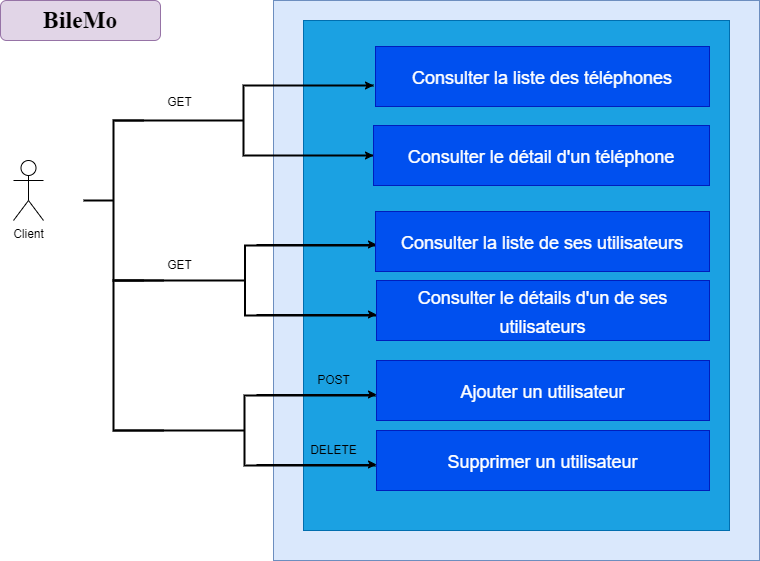

The diagram above was exported from draw.io. Its source (the exported page's mxGraphModel, read from the mxfile embedded in the PNG):
<mxGraphModel dx="1034" dy="412" grid="1" gridSize="10" guides="1" tooltips="1" connect="1" arrows="1" fold="1" page="1" pageScale="1" pageWidth="827" pageHeight="1169" math="0" shadow="0">
  <root>
    <mxCell id="0" />
    <mxCell id="1" parent="0" />
    <mxCell id="G0WqIbeAwQzd1bWWjjQt-1" value="&lt;div style=&quot;font-size: 23px; line-height: 0%;&quot;&gt;&lt;br&gt;&lt;/div&gt;" style="rounded=0;whiteSpace=wrap;html=1;fillColor=#dae8fc;strokeColor=#6c8ebf;verticalAlign=bottom;fontSize=23;align=right;" parent="1" vertex="1">
      <mxGeometry x="314" y="40" width="486" height="560" as="geometry" />
    </mxCell>
    <mxCell id="G0WqIbeAwQzd1bWWjjQt-2" value="&lt;div style=&quot;font-size: 22px;&quot;&gt;&lt;br&gt;&lt;/div&gt;" style="rounded=0;whiteSpace=wrap;html=1;labelBackgroundColor=none;fontSize=22;fillColor=#1ba1e2;fontColor=#ffffff;strokeColor=#006EAF;verticalAlign=bottom;spacing=0;" parent="1" vertex="1">
      <mxGeometry x="344" y="60" width="426" height="510" as="geometry" />
    </mxCell>
    <mxCell id="G0WqIbeAwQzd1bWWjjQt-3" value="" style="strokeWidth=2;html=1;shape=mxgraph.flowchart.annotation_2;align=left;labelPosition=right;pointerEvents=1;strokeColor=default;" parent="1" vertex="1">
      <mxGeometry x="154" y="125" width="260" height="70" as="geometry" />
    </mxCell>
    <mxCell id="G0WqIbeAwQzd1bWWjjQt-4" value="" style="strokeWidth=2;html=1;shape=mxgraph.flowchart.annotation_2;align=left;labelPosition=right;pointerEvents=1;" parent="1" vertex="1">
      <mxGeometry x="154" y="285" width="263" height="70" as="geometry" />
    </mxCell>
    <mxCell id="G0WqIbeAwQzd1bWWjjQt-5" value="" style="strokeWidth=2;html=1;shape=mxgraph.flowchart.annotation_2;align=left;labelPosition=right;pointerEvents=1;" parent="1" vertex="1">
      <mxGeometry x="124" y="160" width="60" height="160" as="geometry" />
    </mxCell>
    <mxCell id="G0WqIbeAwQzd1bWWjjQt-6" value="" style="endArrow=classic;html=1;rounded=0;exitX=0.5;exitY=0;exitDx=0;exitDy=0;exitPerimeter=0;entryX=1;entryY=0;entryDx=0;entryDy=0;entryPerimeter=0;" parent="1" source="G0WqIbeAwQzd1bWWjjQt-3" target="G0WqIbeAwQzd1bWWjjQt-3" edge="1">
      <mxGeometry width="50" height="50" relative="1" as="geometry">
        <mxPoint x="314" y="380" as="sourcePoint" />
        <mxPoint x="364" y="330" as="targetPoint" />
      </mxGeometry>
    </mxCell>
    <mxCell id="G0WqIbeAwQzd1bWWjjQt-7" value="" style="endArrow=classic;html=1;rounded=0;exitX=0.5;exitY=1;exitDx=0;exitDy=0;exitPerimeter=0;entryX=1;entryY=1;entryDx=0;entryDy=0;entryPerimeter=0;" parent="1" source="G0WqIbeAwQzd1bWWjjQt-3" target="G0WqIbeAwQzd1bWWjjQt-3" edge="1">
      <mxGeometry width="50" height="50" relative="1" as="geometry">
        <mxPoint x="314" y="380" as="sourcePoint" />
        <mxPoint x="364" y="330" as="targetPoint" />
      </mxGeometry>
    </mxCell>
    <mxCell id="G0WqIbeAwQzd1bWWjjQt-8" value="" style="endArrow=classic;html=1;rounded=0;exitX=0.5;exitY=1;exitDx=0;exitDy=0;exitPerimeter=0;entryX=1;entryY=1;entryDx=0;entryDy=0;entryPerimeter=0;" parent="1" edge="1">
      <mxGeometry width="50" height="50" relative="1" as="geometry">
        <mxPoint x="297" y="353.9999999999998" as="sourcePoint" />
        <mxPoint x="417.0000000000002" y="353.9999999999998" as="targetPoint" />
      </mxGeometry>
    </mxCell>
    <mxCell id="G0WqIbeAwQzd1bWWjjQt-9" value="" style="endArrow=classic;html=1;rounded=0;exitX=0.5;exitY=1;exitDx=0;exitDy=0;exitPerimeter=0;entryX=1;entryY=1;entryDx=0;entryDy=0;entryPerimeter=0;" parent="1" edge="1">
      <mxGeometry width="50" height="50" relative="1" as="geometry">
        <mxPoint x="297" y="284.0000000000002" as="sourcePoint" />
        <mxPoint x="417" y="284.0000000000002" as="targetPoint" />
      </mxGeometry>
    </mxCell>
    <mxCell id="G0WqIbeAwQzd1bWWjjQt-10" value="Client" style="shape=umlActor;verticalLabelPosition=bottom;verticalAlign=top;html=1;outlineConnect=0;" parent="1" vertex="1">
      <mxGeometry x="54" y="200" width="30" height="60" as="geometry" />
    </mxCell>
    <mxCell id="G0WqIbeAwQzd1bWWjjQt-11" value="&lt;span style=&quot;font-size: 18px;&quot;&gt;Ajouter un utilisateur&lt;/span&gt;" style="rounded=0;whiteSpace=wrap;html=1;fontSize=24;fillColor=#0050ef;fontColor=#ffffff;strokeColor=#001DBC;" parent="1" vertex="1">
      <mxGeometry x="417" y="400" width="333" height="60" as="geometry" />
    </mxCell>
    <mxCell id="G0WqIbeAwQzd1bWWjjQt-12" value="&lt;span style=&quot;font-size: 18px;&quot;&gt;Supprimer un utilisateur&lt;/span&gt;" style="rounded=0;whiteSpace=wrap;html=1;fontSize=24;fillColor=#0050ef;fontColor=#ffffff;strokeColor=#001DBC;" parent="1" vertex="1">
      <mxGeometry x="417" y="470" width="333" height="60" as="geometry" />
    </mxCell>
    <mxCell id="G0WqIbeAwQzd1bWWjjQt-13" value="" style="strokeWidth=2;html=1;shape=mxgraph.flowchart.annotation_2;align=left;labelPosition=right;pointerEvents=1;fontStyle=4" parent="1" vertex="1">
      <mxGeometry x="154" y="435" width="262" height="70" as="geometry" />
    </mxCell>
    <mxCell id="G0WqIbeAwQzd1bWWjjQt-14" value="" style="endArrow=classic;html=1;rounded=0;exitX=0.5;exitY=1;exitDx=0;exitDy=0;exitPerimeter=0;entryX=1;entryY=1;entryDx=0;entryDy=0;entryPerimeter=0;" parent="1" edge="1">
      <mxGeometry width="50" height="50" relative="1" as="geometry">
        <mxPoint x="297" y="503.9999999999998" as="sourcePoint" />
        <mxPoint x="417" y="503.9999999999998" as="targetPoint" />
      </mxGeometry>
    </mxCell>
    <mxCell id="G0WqIbeAwQzd1bWWjjQt-15" value="" style="endArrow=classic;html=1;rounded=0;exitX=0.5;exitY=1;exitDx=0;exitDy=0;exitPerimeter=0;entryX=1;entryY=1;entryDx=0;entryDy=0;entryPerimeter=0;" parent="1" edge="1">
      <mxGeometry width="50" height="50" relative="1" as="geometry">
        <mxPoint x="297" y="434.0000000000002" as="sourcePoint" />
        <mxPoint x="417" y="434.0000000000002" as="targetPoint" />
      </mxGeometry>
    </mxCell>
    <mxCell id="G0WqIbeAwQzd1bWWjjQt-16" value="" style="strokeWidth=2;html=1;shape=mxgraph.flowchart.annotation_1;align=left;pointerEvents=1;" parent="1" vertex="1">
      <mxGeometry x="154" y="320" width="50" height="150" as="geometry" />
    </mxCell>
    <mxCell id="G0WqIbeAwQzd1bWWjjQt-20" value="&lt;font style=&quot;font-size: 18px;&quot;&gt;Consulter la liste des téléphones&lt;/font&gt;" style="rounded=0;whiteSpace=wrap;html=1;fontSize=24;fillColor=#0050ef;fontColor=#ffffff;strokeColor=#001DBC;" parent="1" vertex="1">
      <mxGeometry x="416" y="86" width="334" height="60" as="geometry" />
    </mxCell>
    <mxCell id="G0WqIbeAwQzd1bWWjjQt-21" value="&lt;font style=&quot;font-size: 18px;&quot;&gt;Consulter la liste de ses utilisateurs&lt;/font&gt;" style="rounded=0;whiteSpace=wrap;html=1;fontSize=24;fillColor=#0050ef;fontColor=#ffffff;strokeColor=#001DBC;" parent="1" vertex="1">
      <mxGeometry x="416" y="251" width="334" height="60" as="geometry" />
    </mxCell>
    <mxCell id="G0WqIbeAwQzd1bWWjjQt-22" value="&lt;font style=&quot;font-size: 18px;&quot;&gt;Consulter le détail d'un téléphone&lt;/font&gt;" style="rounded=0;whiteSpace=wrap;html=1;fontSize=24;fillColor=#0050ef;fontColor=#ffffff;strokeColor=#001DBC;" parent="1" vertex="1">
      <mxGeometry x="414" y="165" width="336" height="60" as="geometry" />
    </mxCell>
    <mxCell id="G0WqIbeAwQzd1bWWjjQt-23" value="&lt;font style=&quot;font-size: 18px;&quot;&gt;Consulter le détails d'un de ses utilisateurs&lt;/font&gt;" style="rounded=0;whiteSpace=wrap;html=1;fontSize=24;fillColor=#0050ef;fontColor=#ffffff;strokeColor=#001DBC;" parent="1" vertex="1">
      <mxGeometry x="417" y="320" width="333" height="60" as="geometry" />
    </mxCell>
    <mxCell id="G0WqIbeAwQzd1bWWjjQt-24" value="&lt;b&gt;&lt;font face=&quot;Times New Roman&quot; style=&quot;font-size: 24px;&quot;&gt;BileMo&lt;/font&gt;&lt;/b&gt;" style="rounded=1;whiteSpace=wrap;html=1;fillColor=#e1d5e7;strokeColor=#9673a6;" parent="1" vertex="1">
      <mxGeometry x="41" y="40" width="160" height="40" as="geometry" />
    </mxCell>
    <mxCell id="Wddy_dLbEZDcEokR6Gyy-1" value="GET" style="text;html=1;align=center;verticalAlign=middle;resizable=0;points=[];autosize=1;strokeColor=none;fillColor=none;" parent="1" vertex="1">
      <mxGeometry x="195" y="127" width="50" height="30" as="geometry" />
    </mxCell>
    <mxCell id="Wddy_dLbEZDcEokR6Gyy-2" value="GET" style="text;html=1;align=center;verticalAlign=middle;resizable=0;points=[];autosize=1;strokeColor=none;fillColor=none;" parent="1" vertex="1">
      <mxGeometry x="195" y="290" width="50" height="30" as="geometry" />
    </mxCell>
    <mxCell id="Wddy_dLbEZDcEokR6Gyy-3" value="POST" style="text;html=1;align=center;verticalAlign=middle;resizable=0;points=[];autosize=1;strokeColor=none;fillColor=none;" parent="1" vertex="1">
      <mxGeometry x="344" y="405" width="60" height="30" as="geometry" />
    </mxCell>
    <mxCell id="Wddy_dLbEZDcEokR6Gyy-4" value="DELETE" style="text;html=1;align=center;verticalAlign=middle;resizable=0;points=[];autosize=1;strokeColor=none;fillColor=none;" parent="1" vertex="1">
      <mxGeometry x="339" y="475" width="70" height="30" as="geometry" />
    </mxCell>
  </root>
</mxGraphModel>